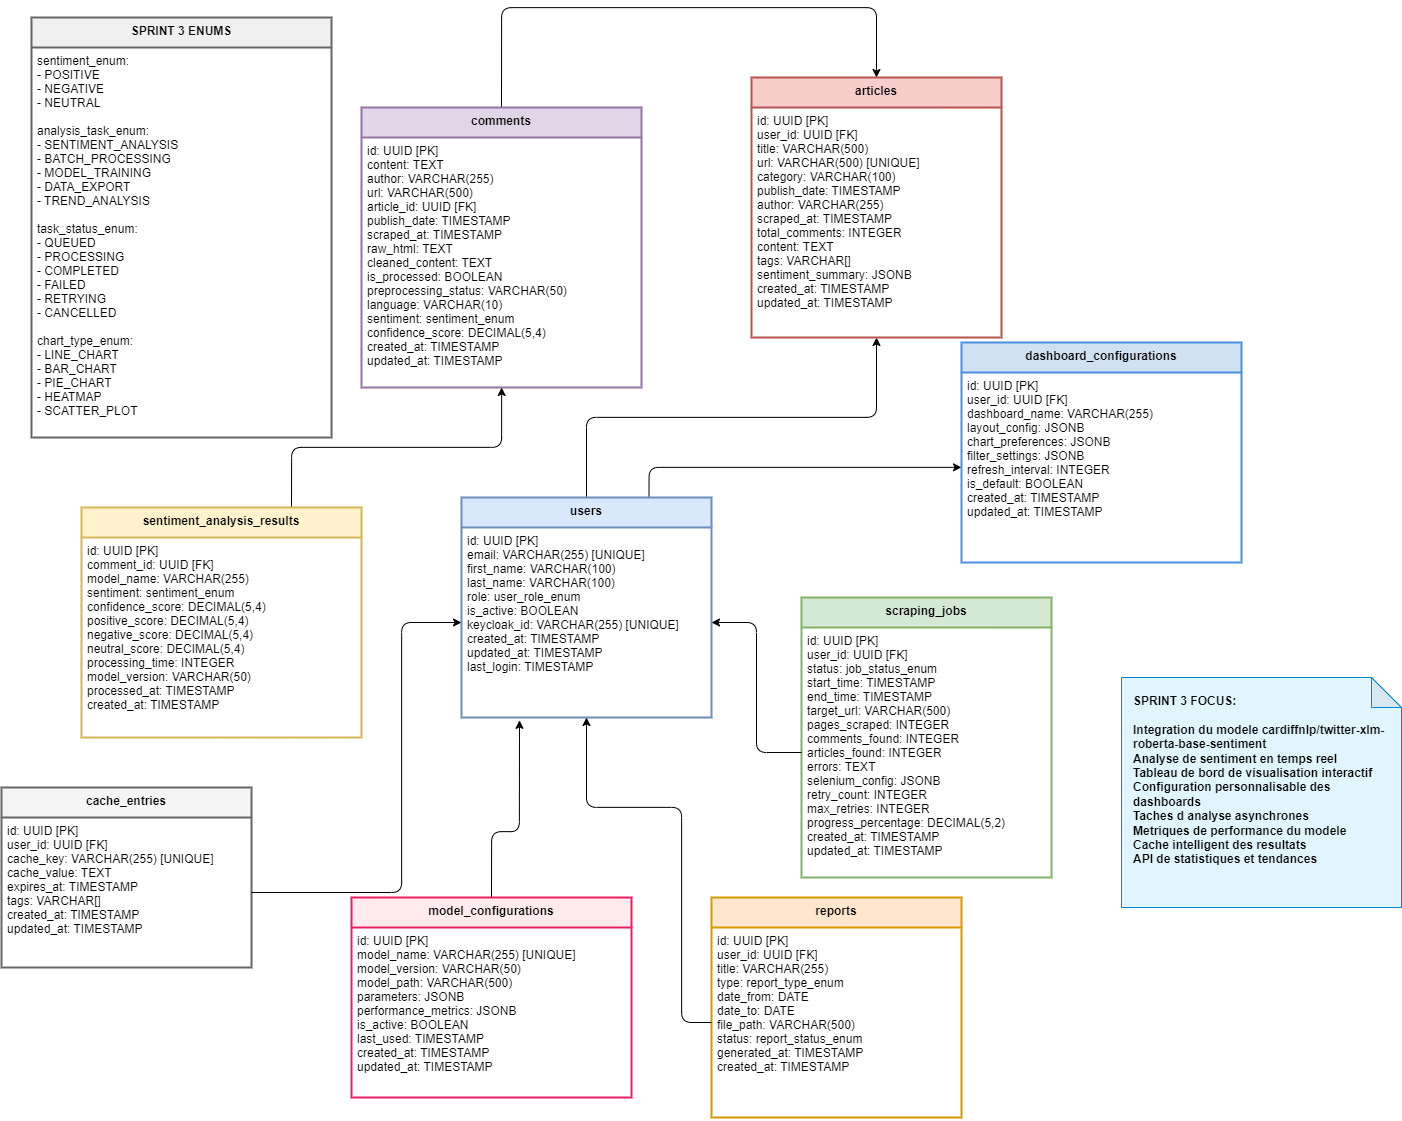

The diagram above was exported from draw.io. Its source (the exported page's mxGraphModel, read from the mxfile embedded in the PNG):
<mxGraphModel dx="2277" dy="1311" grid="1" gridSize="10" guides="1" tooltips="1" connect="1" arrows="1" fold="1" page="1" pageScale="1" pageWidth="827" pageHeight="1169" math="0" shadow="0">
  <root>
    <mxCell id="0" />
    <mxCell id="1" parent="0" />
    <mxCell id="27" style="edgeStyle=orthogonalEdgeStyle;html=1;exitX=0.5;exitY=0;exitDx=0;exitDy=0;" edge="1" parent="1" source="2" target="4">
      <mxGeometry relative="1" as="geometry" />
    </mxCell>
    <mxCell id="34" style="edgeStyle=orthogonalEdgeStyle;html=1;exitX=0.75;exitY=0;exitDx=0;exitDy=0;" edge="1" parent="1" source="2" target="11">
      <mxGeometry relative="1" as="geometry" />
    </mxCell>
    <mxCell id="2" value="users" style="swimlane;fontStyle=1;align=center;verticalAlign=top;childLayout=tableLayout;horizontal=1;startSize=30;horizontalStack=0;resizeParent=1;resizeLast=0;collapsible=1;marginBottom=0;rounded=0;shadow=0;strokeWidth=2;fillColor=#dae8fc;strokeColor=#6c8ebf;glass=0;" parent="1" vertex="1">
      <mxGeometry x="480" y="520" width="250" height="220" as="geometry" />
    </mxCell>
    <mxCell id="3" value="id: UUID [PK]&#10;email: VARCHAR(255) [UNIQUE]&#10;first_name: VARCHAR(100)&#10;last_name: VARCHAR(100)&#10;role: user_role_enum&#10;is_active: BOOLEAN&#10;keycloak_id: VARCHAR(255) [UNIQUE]&#10;created_at: TIMESTAMP&#10;updated_at: TIMESTAMP&#10;last_login: TIMESTAMP" style="text;strokeColor=none;fillColor=none;align=left;verticalAlign=top;spacingLeft=4;spacingRight=4;overflow=hidden;rotatable=0;points=[[0,0.5],[1,0.5]];portConstraint=eastwest;" parent="2" vertex="1">
      <mxGeometry y="30" width="250" height="190" as="geometry" />
    </mxCell>
    <mxCell id="4" value="articles" style="swimlane;fontStyle=1;align=center;verticalAlign=top;childLayout=tableLayout;horizontal=1;startSize=30;horizontalStack=0;resizeParent=1;resizeLast=0;collapsible=1;marginBottom=0;rounded=0;shadow=0;strokeWidth=2;fillColor=#f8cecc;strokeColor=#b85450;" parent="1" vertex="1">
      <mxGeometry x="770" y="100" width="250" height="260" as="geometry" />
    </mxCell>
    <mxCell id="5" value="id: UUID [PK]&#10;user_id: UUID [FK]&#10;title: VARCHAR(500)&#10;url: VARCHAR(500) [UNIQUE]&#10;category: VARCHAR(100)&#10;publish_date: TIMESTAMP&#10;author: VARCHAR(255)&#10;scraped_at: TIMESTAMP&#10;total_comments: INTEGER&#10;content: TEXT&#10;tags: VARCHAR[]&#10;sentiment_summary: JSONB&#10;created_at: TIMESTAMP&#10;updated_at: TIMESTAMP" style="text;strokeColor=none;fillColor=none;align=left;verticalAlign=top;spacingLeft=4;spacingRight=4;overflow=hidden;rotatable=0;points=[[0,0.5],[1,0.5]];portConstraint=eastwest;" parent="4" vertex="1">
      <mxGeometry y="30" width="250" height="230" as="geometry" />
    </mxCell>
    <mxCell id="26" style="edgeStyle=orthogonalEdgeStyle;html=1;exitX=0.5;exitY=0;exitDx=0;exitDy=0;entryX=0.5;entryY=0;entryDx=0;entryDy=0;" edge="1" parent="1" source="6" target="4">
      <mxGeometry relative="1" as="geometry">
        <Array as="points">
          <mxPoint x="520" y="30" />
          <mxPoint x="895" y="30" />
        </Array>
      </mxGeometry>
    </mxCell>
    <mxCell id="6" value="comments" style="swimlane;fontStyle=1;align=center;verticalAlign=top;childLayout=tableLayout;horizontal=1;startSize=30;horizontalStack=0;resizeParent=1;resizeLast=0;collapsible=1;marginBottom=0;rounded=0;shadow=0;strokeWidth=2;fillColor=#e1d5e7;strokeColor=#9673a6;" parent="1" vertex="1">
      <mxGeometry x="380" y="130" width="280" height="280" as="geometry" />
    </mxCell>
    <mxCell id="7" value="id: UUID [PK]&#10;content: TEXT&#10;author: VARCHAR(255)&#10;url: VARCHAR(500)&#10;article_id: UUID [FK]&#10;publish_date: TIMESTAMP&#10;scraped_at: TIMESTAMP&#10;raw_html: TEXT&#10;cleaned_content: TEXT&#10;is_processed: BOOLEAN&#10;preprocessing_status: VARCHAR(50)&#10;language: VARCHAR(10)&#10;sentiment: sentiment_enum&#10;confidence_score: DECIMAL(5,4)&#10;created_at: TIMESTAMP&#10;updated_at: TIMESTAMP" style="text;strokeColor=none;fillColor=none;align=left;verticalAlign=top;spacingLeft=4;spacingRight=4;overflow=hidden;rotatable=0;points=[[0,0.5],[1,0.5]];portConstraint=eastwest;" parent="6" vertex="1">
      <mxGeometry y="30" width="280" height="250" as="geometry" />
    </mxCell>
    <mxCell id="29" style="edgeStyle=orthogonalEdgeStyle;html=1;exitX=0.75;exitY=0;exitDx=0;exitDy=0;" edge="1" parent="1" source="8" target="6">
      <mxGeometry relative="1" as="geometry" />
    </mxCell>
    <mxCell id="8" value="sentiment_analysis_results" style="swimlane;fontStyle=1;align=center;verticalAlign=top;childLayout=tableLayout;horizontal=1;startSize=30;horizontalStack=0;resizeParent=1;resizeLast=0;collapsible=1;marginBottom=0;rounded=0;shadow=0;strokeWidth=2;fillColor=#fff2cc;strokeColor=#d6b656;" parent="1" vertex="1">
      <mxGeometry x="100" y="530" width="280" height="230" as="geometry" />
    </mxCell>
    <mxCell id="9" value="id: UUID [PK]&#10;comment_id: UUID [FK]&#10;model_name: VARCHAR(255)&#10;sentiment: sentiment_enum&#10;confidence_score: DECIMAL(5,4)&#10;positive_score: DECIMAL(5,4)&#10;negative_score: DECIMAL(5,4)&#10;neutral_score: DECIMAL(5,4)&#10;processing_time: INTEGER&#10;model_version: VARCHAR(50)&#10;processed_at: TIMESTAMP&#10;created_at: TIMESTAMP" style="text;strokeColor=none;fillColor=none;align=left;verticalAlign=top;spacingLeft=4;spacingRight=4;overflow=hidden;rotatable=0;points=[[0,0.5],[1,0.5]];portConstraint=eastwest;" parent="8" vertex="1">
      <mxGeometry y="30" width="280" height="200" as="geometry" />
    </mxCell>
    <mxCell id="10" value="dashboard_configurations" style="swimlane;fontStyle=1;align=center;verticalAlign=top;childLayout=tableLayout;horizontal=1;startSize=30;horizontalStack=0;resizeParent=1;resizeLast=0;collapsible=1;marginBottom=0;rounded=0;shadow=0;strokeWidth=2;fillColor=#d0e1f2;strokeColor=#4a90e2;" parent="1" vertex="1">
      <mxGeometry x="980" y="365" width="280" height="220" as="geometry" />
    </mxCell>
    <mxCell id="11" value="id: UUID [PK]&#10;user_id: UUID [FK]&#10;dashboard_name: VARCHAR(255)&#10;layout_config: JSONB&#10;chart_preferences: JSONB&#10;filter_settings: JSONB&#10;refresh_interval: INTEGER&#10;is_default: BOOLEAN&#10;created_at: TIMESTAMP&#10;updated_at: TIMESTAMP" style="text;strokeColor=none;fillColor=none;align=left;verticalAlign=top;spacingLeft=4;spacingRight=4;overflow=hidden;rotatable=0;points=[[0,0.5],[1,0.5]];portConstraint=eastwest;" parent="10" vertex="1">
      <mxGeometry y="30" width="280" height="190" as="geometry" />
    </mxCell>
    <mxCell id="14" value="scraping_jobs" style="swimlane;fontStyle=1;align=center;verticalAlign=top;childLayout=tableLayout;horizontal=1;startSize=30;horizontalStack=0;resizeParent=1;resizeLast=0;collapsible=1;marginBottom=0;rounded=0;shadow=0;strokeWidth=2;fillColor=#d5e8d4;strokeColor=#82b366;" parent="1" vertex="1">
      <mxGeometry x="820" y="620" width="250" height="280" as="geometry" />
    </mxCell>
    <mxCell id="15" value="id: UUID [PK]&#10;user_id: UUID [FK]&#10;status: job_status_enum&#10;start_time: TIMESTAMP&#10;end_time: TIMESTAMP&#10;target_url: VARCHAR(500)&#10;pages_scraped: INTEGER&#10;comments_found: INTEGER&#10;articles_found: INTEGER&#10;errors: TEXT&#10;selenium_config: JSONB&#10;retry_count: INTEGER&#10;max_retries: INTEGER&#10;progress_percentage: DECIMAL(5,2)&#10;created_at: TIMESTAMP&#10;updated_at: TIMESTAMP" style="text;strokeColor=none;fillColor=none;align=left;verticalAlign=top;spacingLeft=4;spacingRight=4;overflow=hidden;rotatable=0;points=[[0,0.5],[1,0.5]];portConstraint=eastwest;" parent="14" vertex="1">
      <mxGeometry y="30" width="250" height="250" as="geometry" />
    </mxCell>
    <mxCell id="16" value="reports" style="swimlane;fontStyle=1;align=center;verticalAlign=top;childLayout=tableLayout;horizontal=1;startSize=30;horizontalStack=0;resizeParent=1;resizeLast=0;collapsible=1;marginBottom=0;rounded=0;shadow=0;strokeWidth=2;fillColor=#ffe6cc;strokeColor=#d79b00;" parent="1" vertex="1">
      <mxGeometry x="730" y="920" width="250" height="220" as="geometry" />
    </mxCell>
    <mxCell id="17" value="id: UUID [PK]&#10;user_id: UUID [FK]&#10;title: VARCHAR(255)&#10;type: report_type_enum&#10;date_from: DATE&#10;date_to: DATE&#10;file_path: VARCHAR(500)&#10;status: report_status_enum&#10;generated_at: TIMESTAMP&#10;created_at: TIMESTAMP" style="text;strokeColor=none;fillColor=none;align=left;verticalAlign=top;spacingLeft=4;spacingRight=4;overflow=hidden;rotatable=0;points=[[0,0.5],[1,0.5]];portConstraint=eastwest;" parent="16" vertex="1">
      <mxGeometry y="30" width="250" height="190" as="geometry" />
    </mxCell>
    <mxCell id="18" value="cache_entries" style="swimlane;fontStyle=1;align=center;verticalAlign=top;childLayout=tableLayout;horizontal=1;startSize=30;horizontalStack=0;resizeParent=1;resizeLast=0;collapsible=1;marginBottom=0;rounded=0;shadow=0;strokeWidth=2;fillColor=#f5f5f5;strokeColor=#666666;" parent="1" vertex="1">
      <mxGeometry x="20" y="810" width="250" height="180" as="geometry" />
    </mxCell>
    <mxCell id="19" value="id: UUID [PK]&#10;user_id: UUID [FK]&#10;cache_key: VARCHAR(255) [UNIQUE]&#10;cache_value: TEXT&#10;expires_at: TIMESTAMP&#10;tags: VARCHAR[]&#10;created_at: TIMESTAMP&#10;updated_at: TIMESTAMP" style="text;strokeColor=none;fillColor=none;align=left;verticalAlign=top;spacingLeft=4;spacingRight=4;overflow=hidden;rotatable=0;points=[[0,0.5],[1,0.5]];portConstraint=eastwest;" parent="18" vertex="1">
      <mxGeometry y="30" width="250" height="150" as="geometry" />
    </mxCell>
    <mxCell id="33" style="edgeStyle=orthogonalEdgeStyle;html=1;exitX=0.5;exitY=0;exitDx=0;exitDy=0;entryX=0.232;entryY=1.015;entryDx=0;entryDy=0;entryPerimeter=0;" edge="1" parent="1" source="20" target="3">
      <mxGeometry relative="1" as="geometry">
        <mxPoint x="509.181818181818" y="880" as="targetPoint" />
        <Array as="points">
          <mxPoint x="510" y="854" />
          <mxPoint x="538" y="854" />
        </Array>
      </mxGeometry>
    </mxCell>
    <mxCell id="20" value="model_configurations" style="swimlane;fontStyle=1;align=center;verticalAlign=top;childLayout=tableLayout;horizontal=1;startSize=30;horizontalStack=0;resizeParent=1;resizeLast=0;collapsible=1;marginBottom=0;rounded=0;shadow=0;strokeWidth=2;fillColor=#ffebee;strokeColor=#e91e63;" parent="1" vertex="1">
      <mxGeometry x="370" y="920" width="280" height="200" as="geometry" />
    </mxCell>
    <mxCell id="21" value="id: UUID [PK]&#10;model_name: VARCHAR(255) [UNIQUE]&#10;model_version: VARCHAR(50)&#10;model_path: VARCHAR(500)&#10;parameters: JSONB&#10;performance_metrics: JSONB&#10;is_active: BOOLEAN&#10;last_used: TIMESTAMP&#10;created_at: TIMESTAMP&#10;updated_at: TIMESTAMP" style="text;strokeColor=none;fillColor=none;align=left;verticalAlign=top;spacingLeft=4;spacingRight=4;overflow=hidden;rotatable=0;points=[[0,0.5],[1,0.5]];portConstraint=eastwest;" parent="20" vertex="1">
      <mxGeometry y="30" width="280" height="170" as="geometry" />
    </mxCell>
    <mxCell id="22" value="SPRINT 3 ENUMS" style="swimlane;fontStyle=1;align=center;verticalAlign=top;childLayout=tableLayout;horizontal=1;startSize=30;horizontalStack=0;resizeParent=1;resizeLast=0;collapsible=1;marginBottom=0;rounded=0;shadow=0;strokeWidth=2;fillColor=#f0f0f0;strokeColor=#666666;" parent="1" vertex="1">
      <mxGeometry x="50" y="40" width="300" height="420" as="geometry" />
    </mxCell>
    <mxCell id="23" value="sentiment_enum:&#10;  - POSITIVE&#10;  - NEGATIVE&#10;  - NEUTRAL&#10;&#10;analysis_task_enum:&#10;  - SENTIMENT_ANALYSIS&#10;  - BATCH_PROCESSING&#10;  - MODEL_TRAINING&#10;  - DATA_EXPORT&#10;  - TREND_ANALYSIS&#10;&#10;task_status_enum:&#10;  - QUEUED&#10;  - PROCESSING&#10;  - COMPLETED&#10;  - FAILED&#10;  - RETRYING&#10;  - CANCELLED&#10;&#10;chart_type_enum:&#10;  - LINE_CHART&#10;  - BAR_CHART&#10;  - PIE_CHART&#10;  - HEATMAP&#10;  - SCATTER_PLOT" style="text;strokeColor=none;fillColor=none;align=left;verticalAlign=top;spacingLeft=4;spacingRight=4;overflow=hidden;rotatable=0;points=[[0,0.5],[1,0.5]];portConstraint=eastwest;" parent="22" vertex="1">
      <mxGeometry y="30" width="300" height="390" as="geometry" />
    </mxCell>
    <mxCell id="24" value="SPRINT 3 FOCUS:&#10;&#10;Integration du modele cardiffnlp/twitter-xlm-roberta-base-sentiment&#10;Analyse de sentiment en temps reel&#10;Tableau de bord de visualisation interactif&#10;Configuration personnalisable des dashboards&#10;Taches d analyse asynchrones&#10;Metriques de performance du modele&#10;Cache intelligent des resultats&#10;API de statistiques et tendances" style="shape=note;whiteSpace=wrap;html=1;backgroundOutline=1;darkOpacity=0.05;fillColor=#e1f5fe;strokeColor=#0288d1;fontStyle=1;align=left;verticalAlign=top;spacingLeft=10;spacingTop=10;" parent="1" vertex="1">
      <mxGeometry x="1140" y="700" width="280" height="230" as="geometry" />
    </mxCell>
    <mxCell id="28" style="edgeStyle=orthogonalEdgeStyle;html=1;exitX=0;exitY=0.5;exitDx=0;exitDy=0;" edge="1" parent="1" source="15" target="3">
      <mxGeometry relative="1" as="geometry" />
    </mxCell>
    <mxCell id="30" style="edgeStyle=orthogonalEdgeStyle;html=1;exitX=0;exitY=0.5;exitDx=0;exitDy=0;" edge="1" parent="1" source="17" target="2">
      <mxGeometry relative="1" as="geometry">
        <Array as="points">
          <mxPoint x="700" y="1045" />
          <mxPoint x="700" y="830" />
          <mxPoint x="605" y="830" />
        </Array>
      </mxGeometry>
    </mxCell>
    <mxCell id="31" style="edgeStyle=orthogonalEdgeStyle;html=1;exitX=1;exitY=0.5;exitDx=0;exitDy=0;" edge="1" parent="1" source="19" target="3">
      <mxGeometry relative="1" as="geometry">
        <Array as="points">
          <mxPoint x="420" y="915" />
          <mxPoint x="420" y="645" />
        </Array>
      </mxGeometry>
    </mxCell>
  </root>
</mxGraphModel>